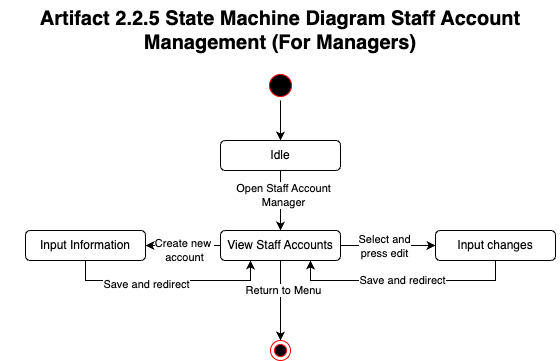

The diagram above was exported from draw.io. Its source (the exported page's mxGraphModel, read from the mxfile embedded in the PNG):
<mxGraphModel dx="1781" dy="568" grid="1" gridSize="10" guides="1" tooltips="1" connect="1" arrows="1" fold="1" page="1" pageScale="1" pageWidth="827" pageHeight="1169" math="0" shadow="0">
  <root>
    <mxCell id="0" />
    <mxCell id="1" parent="0" />
    <mxCell id="RMsKfvjt1k816OvJm6AO-1" value="" style="ellipse;html=1;shape=startState;fillColor=#000000;strokeColor=#ff0000;" vertex="1" parent="1">
      <mxGeometry x="50" y="190" width="30" height="30" as="geometry" />
    </mxCell>
    <mxCell id="RMsKfvjt1k816OvJm6AO-2" style="edgeStyle=orthogonalEdgeStyle;rounded=0;orthogonalLoop=1;jettySize=auto;html=1;exitX=0.5;exitY=1;exitDx=0;exitDy=0;" edge="1" parent="1" source="RMsKfvjt1k816OvJm6AO-1">
      <mxGeometry relative="1" as="geometry">
        <mxPoint x="65" y="260" as="targetPoint" />
        <mxPoint x="65" y="220" as="sourcePoint" />
      </mxGeometry>
    </mxCell>
    <mxCell id="RMsKfvjt1k816OvJm6AO-5" style="edgeStyle=orthogonalEdgeStyle;rounded=0;orthogonalLoop=1;jettySize=auto;html=1;entryX=0.5;entryY=0;entryDx=0;entryDy=0;" edge="1" parent="1" source="RMsKfvjt1k816OvJm6AO-3" target="RMsKfvjt1k816OvJm6AO-4">
      <mxGeometry relative="1" as="geometry" />
    </mxCell>
    <mxCell id="RMsKfvjt1k816OvJm6AO-6" value="Open Staff Account&lt;div&gt;Manager&lt;/div&gt;" style="edgeLabel;html=1;align=center;verticalAlign=middle;resizable=0;points=[];" vertex="1" connectable="0" parent="RMsKfvjt1k816OvJm6AO-5">
      <mxGeometry x="-0.2" y="2" relative="1" as="geometry">
        <mxPoint as="offset" />
      </mxGeometry>
    </mxCell>
    <mxCell id="RMsKfvjt1k816OvJm6AO-3" value="Idle" style="rounded=1;whiteSpace=wrap;html=1;" vertex="1" parent="1">
      <mxGeometry x="5" y="260" width="120" height="30" as="geometry" />
    </mxCell>
    <mxCell id="RMsKfvjt1k816OvJm6AO-8" style="edgeStyle=orthogonalEdgeStyle;rounded=0;orthogonalLoop=1;jettySize=auto;html=1;entryX=0;entryY=0.5;entryDx=0;entryDy=0;" edge="1" parent="1" source="RMsKfvjt1k816OvJm6AO-4" target="RMsKfvjt1k816OvJm6AO-7">
      <mxGeometry relative="1" as="geometry" />
    </mxCell>
    <mxCell id="RMsKfvjt1k816OvJm6AO-9" value="Select and&lt;div&gt;press edit&lt;/div&gt;" style="edgeLabel;html=1;align=center;verticalAlign=middle;resizable=0;points=[];" vertex="1" connectable="0" parent="RMsKfvjt1k816OvJm6AO-8">
      <mxGeometry x="-0.0947" relative="1" as="geometry">
        <mxPoint as="offset" />
      </mxGeometry>
    </mxCell>
    <mxCell id="RMsKfvjt1k816OvJm6AO-12" style="edgeStyle=orthogonalEdgeStyle;rounded=0;orthogonalLoop=1;jettySize=auto;html=1;entryX=1;entryY=0.5;entryDx=0;entryDy=0;" edge="1" parent="1" source="RMsKfvjt1k816OvJm6AO-4" target="RMsKfvjt1k816OvJm6AO-11">
      <mxGeometry relative="1" as="geometry" />
    </mxCell>
    <mxCell id="RMsKfvjt1k816OvJm6AO-13" value="Create new&amp;nbsp;&lt;div&gt;account&lt;/div&gt;" style="edgeLabel;html=1;align=center;verticalAlign=middle;resizable=0;points=[];" vertex="1" connectable="0" parent="RMsKfvjt1k816OvJm6AO-12">
      <mxGeometry x="-0.0154" y="4" relative="1" as="geometry">
        <mxPoint as="offset" />
      </mxGeometry>
    </mxCell>
    <mxCell id="RMsKfvjt1k816OvJm6AO-16" style="edgeStyle=orthogonalEdgeStyle;rounded=0;orthogonalLoop=1;jettySize=auto;html=1;" edge="1" parent="1" source="RMsKfvjt1k816OvJm6AO-4">
      <mxGeometry relative="1" as="geometry">
        <mxPoint x="65" y="460" as="targetPoint" />
      </mxGeometry>
    </mxCell>
    <mxCell id="RMsKfvjt1k816OvJm6AO-18" value="Return to Menu" style="edgeLabel;html=1;align=center;verticalAlign=middle;resizable=0;points=[];" vertex="1" connectable="0" parent="RMsKfvjt1k816OvJm6AO-16">
      <mxGeometry x="-0.2795" y="2" relative="1" as="geometry">
        <mxPoint as="offset" />
      </mxGeometry>
    </mxCell>
    <mxCell id="RMsKfvjt1k816OvJm6AO-4" value="View Staff Accounts" style="rounded=1;whiteSpace=wrap;html=1;" vertex="1" parent="1">
      <mxGeometry x="5" y="350" width="120" height="30" as="geometry" />
    </mxCell>
    <mxCell id="RMsKfvjt1k816OvJm6AO-10" value="Save and redirect" style="edgeStyle=orthogonalEdgeStyle;rounded=0;orthogonalLoop=1;jettySize=auto;html=1;entryX=0.75;entryY=1;entryDx=0;entryDy=0;exitX=0.5;exitY=1;exitDx=0;exitDy=0;" edge="1" parent="1" source="RMsKfvjt1k816OvJm6AO-7" target="RMsKfvjt1k816OvJm6AO-4">
      <mxGeometry relative="1" as="geometry" />
    </mxCell>
    <mxCell id="RMsKfvjt1k816OvJm6AO-7" value="Input changes" style="rounded=1;whiteSpace=wrap;html=1;" vertex="1" parent="1">
      <mxGeometry x="220" y="350" width="120" height="30" as="geometry" />
    </mxCell>
    <mxCell id="RMsKfvjt1k816OvJm6AO-14" style="edgeStyle=orthogonalEdgeStyle;rounded=0;orthogonalLoop=1;jettySize=auto;html=1;entryX=0.25;entryY=1;entryDx=0;entryDy=0;exitX=0.5;exitY=1;exitDx=0;exitDy=0;" edge="1" parent="1" source="RMsKfvjt1k816OvJm6AO-11" target="RMsKfvjt1k816OvJm6AO-4">
      <mxGeometry relative="1" as="geometry" />
    </mxCell>
    <mxCell id="RMsKfvjt1k816OvJm6AO-15" value="Save and redirect" style="edgeLabel;html=1;align=center;verticalAlign=middle;resizable=0;points=[];" vertex="1" connectable="0" parent="RMsKfvjt1k816OvJm6AO-14">
      <mxGeometry x="-0.2195" y="-3" relative="1" as="geometry">
        <mxPoint as="offset" />
      </mxGeometry>
    </mxCell>
    <mxCell id="RMsKfvjt1k816OvJm6AO-11" value="Input Information" style="rounded=1;whiteSpace=wrap;html=1;" vertex="1" parent="1">
      <mxGeometry x="-190" y="350" width="120" height="30" as="geometry" />
    </mxCell>
    <mxCell id="RMsKfvjt1k816OvJm6AO-17" value="" style="ellipse;html=1;shape=endState;fillColor=#000000;strokeColor=#ff0000;" vertex="1" parent="1">
      <mxGeometry x="55" y="460" width="20" height="20" as="geometry" />
    </mxCell>
    <mxCell id="RMsKfvjt1k816OvJm6AO-19" value="&lt;b style=&quot;forced-color-adjust: none; color: rgb(0, 0, 0); font-family: Helvetica; font-size: 12px; font-style: normal; font-variant-ligatures: normal; font-variant-caps: normal; letter-spacing: normal; orphans: 2; text-indent: 0px; text-transform: none; widows: 2; word-spacing: 0px; -webkit-text-stroke-width: 0px; white-space: normal; background-color: rgb(251, 251, 251); text-decoration-thickness: initial; text-decoration-style: initial; text-decoration-color: initial;&quot;&gt;&lt;font style=&quot;forced-color-adjust: none; font-size: 20px; background-color: light-dark(#ffffff, var(--ge-dark-color, #121212));&quot;&gt;Artifact 2.2.5 State Machine Diagram Staff Account Management (For Managers)&lt;/font&gt;&lt;/b&gt;" style="text;whiteSpace=wrap;html=1;align=center;" vertex="1" parent="1">
      <mxGeometry x="-215" y="120" width="560" height="70" as="geometry" />
    </mxCell>
  </root>
</mxGraphModel>